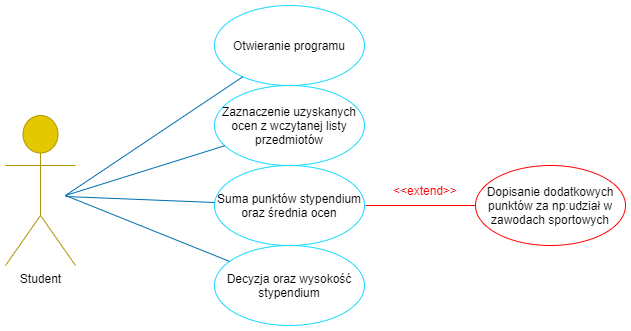

The diagram above was exported from draw.io. Its source (the exported page's mxGraphModel, read from the mxfile embedded in the PNG):
<mxGraphModel dx="731" dy="402" grid="1" gridSize="10" guides="1" tooltips="1" connect="1" arrows="1" fold="1" page="1" pageScale="1" pageWidth="827" pageHeight="1169" math="0" shadow="0">
  <root>
    <mxCell id="0" />
    <mxCell id="1" parent="0" />
    <mxCell id="v-s0IOtdioQ5iBjWVvxA-1" value="Student&lt;br&gt;" style="shape=umlActor;verticalLabelPosition=bottom;verticalAlign=top;html=1;outlineConnect=0;fillColor=#e3c800;strokeColor=#B09500;fontColor=#000000;" parent="1" vertex="1">
      <mxGeometry x="130" y="170" width="70" height="150" as="geometry" />
    </mxCell>
    <mxCell id="v-s0IOtdioQ5iBjWVvxA-4" value="Otwieranie programu&lt;br&gt;" style="ellipse;whiteSpace=wrap;html=1;strokeColor=#14D8FF;" parent="1" vertex="1">
      <mxGeometry x="339" y="60" width="150" height="80" as="geometry" />
    </mxCell>
    <mxCell id="v-s0IOtdioQ5iBjWVvxA-6" value="Zaznaczenie uzyskanych ocen z wczytanej listy przedmiotów" style="ellipse;whiteSpace=wrap;html=1;strokeColor=#14D8FF;" parent="1" vertex="1">
      <mxGeometry x="339" y="140" width="150" height="80" as="geometry" />
    </mxCell>
    <mxCell id="v-s0IOtdioQ5iBjWVvxA-8" value="Suma punktów stypendium oraz średnia ocen" style="ellipse;whiteSpace=wrap;html=1;strokeColor=#14D8FF;" parent="1" vertex="1">
      <mxGeometry x="339" y="220" width="150" height="80" as="geometry" />
    </mxCell>
    <mxCell id="v-s0IOtdioQ5iBjWVvxA-10" value="Dopisanie dodatkowych punktów za np:udział w zawodach sportowych&lt;br&gt;" style="ellipse;whiteSpace=wrap;html=1;strokeColor=#FF0000;" parent="1" vertex="1">
      <mxGeometry x="600" y="220" width="150" height="80" as="geometry" />
    </mxCell>
    <mxCell id="v-s0IOtdioQ5iBjWVvxA-13" value="Decyzja oraz wysokość stypendium" style="ellipse;whiteSpace=wrap;html=1;strokeColor=#14D8FF;" parent="1" vertex="1">
      <mxGeometry x="339" y="300" width="150" height="80" as="geometry" />
    </mxCell>
    <mxCell id="v-s0IOtdioQ5iBjWVvxA-15" value="" style="endArrow=none;html=1;fillColor=#1ba1e2;strokeColor=#006EAF;" parent="1" target="v-s0IOtdioQ5iBjWVvxA-6" edge="1">
      <mxGeometry width="50" height="50" relative="1" as="geometry">
        <mxPoint x="190" y="250" as="sourcePoint" />
        <mxPoint x="360" y="240" as="targetPoint" />
      </mxGeometry>
    </mxCell>
    <mxCell id="v-s0IOtdioQ5iBjWVvxA-16" value="" style="endArrow=none;html=1;fillColor=#1ba1e2;strokeColor=#006EAF;" parent="1" target="v-s0IOtdioQ5iBjWVvxA-4" edge="1">
      <mxGeometry width="50" height="50" relative="1" as="geometry">
        <mxPoint x="190" y="250" as="sourcePoint" />
        <mxPoint x="502.59077360440324" y="191.6271850927791" as="targetPoint" />
      </mxGeometry>
    </mxCell>
    <mxCell id="v-s0IOtdioQ5iBjWVvxA-17" value="" style="endArrow=none;html=1;fillColor=#1ba1e2;strokeColor=#006EAF;" parent="1" target="v-s0IOtdioQ5iBjWVvxA-8" edge="1">
      <mxGeometry width="50" height="50" relative="1" as="geometry">
        <mxPoint x="190" y="251" as="sourcePoint" />
        <mxPoint x="509.59157985481534" y="111.69476310045911" as="targetPoint" />
      </mxGeometry>
    </mxCell>
    <mxCell id="v-s0IOtdioQ5iBjWVvxA-19" value="" style="endArrow=none;html=1;fillColor=#1ba1e2;strokeColor=#006EAF;" parent="1" target="v-s0IOtdioQ5iBjWVvxA-13" edge="1">
      <mxGeometry width="50" height="50" relative="1" as="geometry">
        <mxPoint x="190" y="250" as="sourcePoint" />
        <mxPoint x="529.5915798548153" y="131.6947631004591" as="targetPoint" />
      </mxGeometry>
    </mxCell>
    <mxCell id="7XtuyR4SVYGOIAbuhK5F-2" value="" style="endArrow=none;html=1;entryX=0;entryY=0.5;entryDx=0;entryDy=0;fillColor=#a0522d;strokeColor=#FF0000;" parent="1" target="v-s0IOtdioQ5iBjWVvxA-10" edge="1">
      <mxGeometry width="50" height="50" relative="1" as="geometry">
        <mxPoint x="490" y="260" as="sourcePoint" />
        <mxPoint x="627.9179606750063" y="149.99854381999842" as="targetPoint" />
      </mxGeometry>
    </mxCell>
    <mxCell id="7XtuyR4SVYGOIAbuhK5F-3" value="&amp;lt;&amp;lt;extend&amp;gt;&amp;gt;" style="text;html=1;strokeColor=none;fillColor=none;align=center;verticalAlign=middle;whiteSpace=wrap;rounded=0;fontColor=#FF0000;" parent="1" vertex="1">
      <mxGeometry x="530" y="230" width="40" height="30" as="geometry" />
    </mxCell>
  </root>
</mxGraphModel>